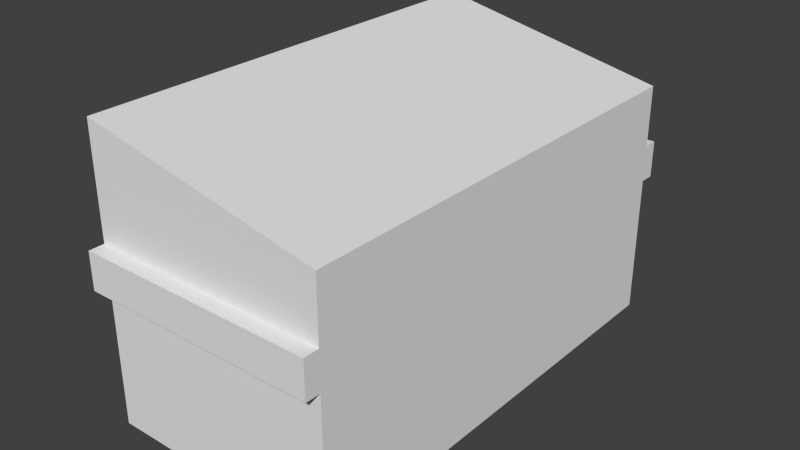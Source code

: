 # Source: dumpster.blend  (saved by Blender 2.71.0; exported with 4.5.12 LTS)
import bpy
from mathutils import Matrix  # noqa: F401  (used for matrix-valued properties, if any)

bpy.ops.wm.read_factory_settings(use_empty=True)
scene = bpy.context.scene
scene.name = 'Scene'

# ---- collections
col_collection_1 = bpy.data.collections.new('Collection 1'); scene.collection.children.link(col_collection_1)

# ---- materials (node trees are filled in below, after node groups)
mat_material = bpy.data.materials.new('Material')
mat_material.alpha_threshold = 0.0
mat_material.use_transparent_shadow = False
mat_material.roughness = 0.5
mat_material.line_color = (0.0, 0.0, 0.0, 1.0)

# ---- material node trees

# ---- world
world_world = bpy.data.worlds.new('World'); scene.world = world_world
world_world.color = (0.05088, 0.05088, 0.05088)
world_world.use_sun_shadow = False
world_world.sun_shadow_jitter_overblur = 0.0
world_world.cycles.sampling_method = 'MANUAL'
world_world.cycles.sample_map_resolution = 256

# ---- meshes
me_cube = bpy.data.meshes.new('Cube')
me_cube.from_pydata([(0.6718, 1.295, -0.814), (0.6718, -1.295, -0.814), (-0.6718, -1.295, -0.814), (-0.6718, 1.295, -0.814), (0.6718, 1.295, 0.5398), (0.6718, -1.295, 0.5398), (-0.6718, -1.295, 0.814), (-0.6718, 1.295, 0.814), (0.6718, 1.295, -0.0165), (0.6718, -1.295, -0.0165), (-0.6718, -1.295, -0.0165), (-0.6718, 1.295, -0.0165), (0.6718, 1.295, 0.1934), (0.6718, -1.295, 0.1934), (-0.6718, -1.295, 0.1934), (-0.6718, 1.295, 0.1934), (0.6718, -1.381, -0.0165), (-0.6718, -1.381, -0.0165), (0.6718, -1.381, 0.1934), (-0.6718, -1.381, 0.1934), (0.6718, 1.381, -0.0165), (-0.6718, 1.381, -0.0165), (0.6718, 1.381, 0.1934), (-0.6718, 1.381, 0.1934)], [], [(0, 1, 2, 3), (4, 7, 6, 5), (12, 4, 5, 13), (13, 5, 6, 14), (14, 6, 7, 15), (8, 0, 3, 11), (0, 8, 9, 1), (1, 9, 10, 2), (2, 10, 11, 3), (15, 12, 22, 23), (8, 12, 13, 9), (13, 14, 19, 18), (10, 14, 15, 11), (4, 12, 15, 7), (16, 18, 19, 17), (14, 10, 17, 19), (9, 13, 18, 16), (10, 9, 16, 17), (22, 20, 21, 23), (11, 15, 23, 21), (12, 8, 20, 22), (8, 11, 21, 20)])
_uv = me_cube.uv_layers.new(name='UVMap')
_uv.uv.foreach_set('vector', [0.7076, 1.622e-07, 0.7076, 0.5871, 0.3516, 0.5871, 0.3516, 0.0, 0.2419, 1.009, 0.2419, -0.008507, 0.7581, -0.008508, 0.7581, 1.009, 0.9252, 0.01957, 1.0, 0.01957, 1.0, 0.6067, 0.9252, 0.6067, 0.134, 0.6263, 0.2089, 0.6263, 0.2681, 1.0, 0.134, 1.0, 0.2176, 0.01957, 0.3516, 0.01957, 0.3516, 0.6067, 0.2176, 0.6067, 0.5238, 0.5871, 0.6961, 0.5871, 0.6961, 0.9609, 0.5238, 0.9609, 0.7076, 0.01957, 0.8799, 0.01957, 0.8799, 0.6067, 0.7076, 0.6067, 0.5238, 0.9609, 0.3516, 0.9609, 0.3516, 0.5871, 0.5238, 0.5871, 0.0, 0.01957, 0.1722, 0.01957, 0.1722, 0.6067, 0.0, 0.6067, 0.5447, 0.5983, 0.5447, 0.5892, 0.5452, 0.5892, 0.5452, 0.5983, 0.8799, 0.01957, 0.9252, 0.01957, 0.9252, 0.6067, 0.8799, 0.6067, 0.5554, 0.5892, 0.5554, 0.5983, 0.5549, 0.5983, 0.5549, 0.5892, 0.1722, 0.01957, 0.2176, 0.01957, 0.2176, 0.6067, 0.1722, 0.6067, 0.05922, 0.6263, 0.134, 0.6263, 0.134, 1.0, 0.0, 1.0, 0.5549, 0.5983, 0.5538, 0.5983, 0.5538, 0.5892, 0.5549, 0.5892, 0.2176, 0.01957, 0.1722, 0.01957, 0.1722, 0.0, 0.2176, 0.0, 0.558, 0.5887, 0.5591, 0.5887, 0.5591, 0.5892, 0.558, 0.5892, 0.5554, 0.5983, 0.5554, 0.5892, 0.5559, 0.5892, 0.5559, 0.5983, 0.5431, 0.5892, 0.5442, 0.5892, 0.5442, 0.5983, 0.5431, 0.5983, 0.5408, 0.5887, 0.5419, 0.5887, 0.5419, 0.5892, 0.5408, 0.5892, 0.5591, 0.5744, 0.558, 0.5744, 0.558, 0.574, 0.5591, 0.574, 0.5447, 0.5892, 0.5447, 0.5983, 0.5442, 0.5983, 0.5442, 0.5892])
me_cube.materials.append(mat_material)
me_cube.use_remesh_preserve_volume = False
me_cube.use_remesh_preserve_attributes = False
me_cube.use_mirror_vertex_groups = False
me_cube.update()

# ---- objects
ob_cube = bpy.data.objects.new('Cube', me_cube)

# ---- transforms, parenting, visibility, modifiers, constraints
ob_cube.location = (0.0, 0.0, 0.0)
ob_cube.lock_rotations_4d = False
ob_cube.empty_display_type = 'ARROWS'
ob_cube.lineart.crease_threshold = 0.0

# ---- collection membership
col_collection_1.objects.link(ob_cube)

# ---- scene / render settings (as saved in the file)
scene.frame_start = 1; scene.frame_end = 250; scene.frame_set(1)
scene.render.engine = 'BLENDER_EEVEE_NEXT'
scene.render.resolution_percentage = 50
scene.render.dither_intensity = 0.0
scene.cycles.use_denoising = False
scene.cycles.samples = 10
scene.cycles.sampling_pattern = 'TABULATED_SOBOL'
scene.cycles.light_sampling_threshold = 0.0
scene.cycles.use_adaptive_sampling = False
scene.cycles.use_light_tree = False
scene.cycles.blur_glossy = 0.0
scene.cycles.volume_bounces = 1
scene.cycles.pixel_filter_type = 'GAUSSIAN'
scene.cycles.sample_clamp_indirect = 0.0
scene.view_settings.view_transform = 'Standard'
bpy.context.view_layer.update()

# ---- added for rendering (the .blend has no active camera and no usable light): camera, sun
cam_auto = bpy.data.cameras.new('AutoCamera')
cam_auto.lens = 50.0
cam_auto.sensor_width = 36.0
cam_auto.clip_end = 1000.0
ob_auto_camera = bpy.data.objects.new('AutoCamera', cam_auto)
scene.collection.objects.link(ob_auto_camera)
ob_auto_camera.location = (3.21643, -3.85972, 2.57314)
ob_auto_camera.rotation_euler = (1.09748, -7.21219e-08, 0.694738)
scene.camera = ob_auto_camera
light_auto_sun = bpy.data.lights.new('AutoSun', 'SUN')
light_auto_sun.energy = 3.0
light_auto_sun.angle = 0.0523599
ob_auto_sun = bpy.data.objects.new('AutoSun', light_auto_sun)
scene.collection.objects.link(ob_auto_sun)
ob_auto_sun.rotation_euler = (0.872665, 0.174533, 0.523599)
bpy.context.view_layer.update()
